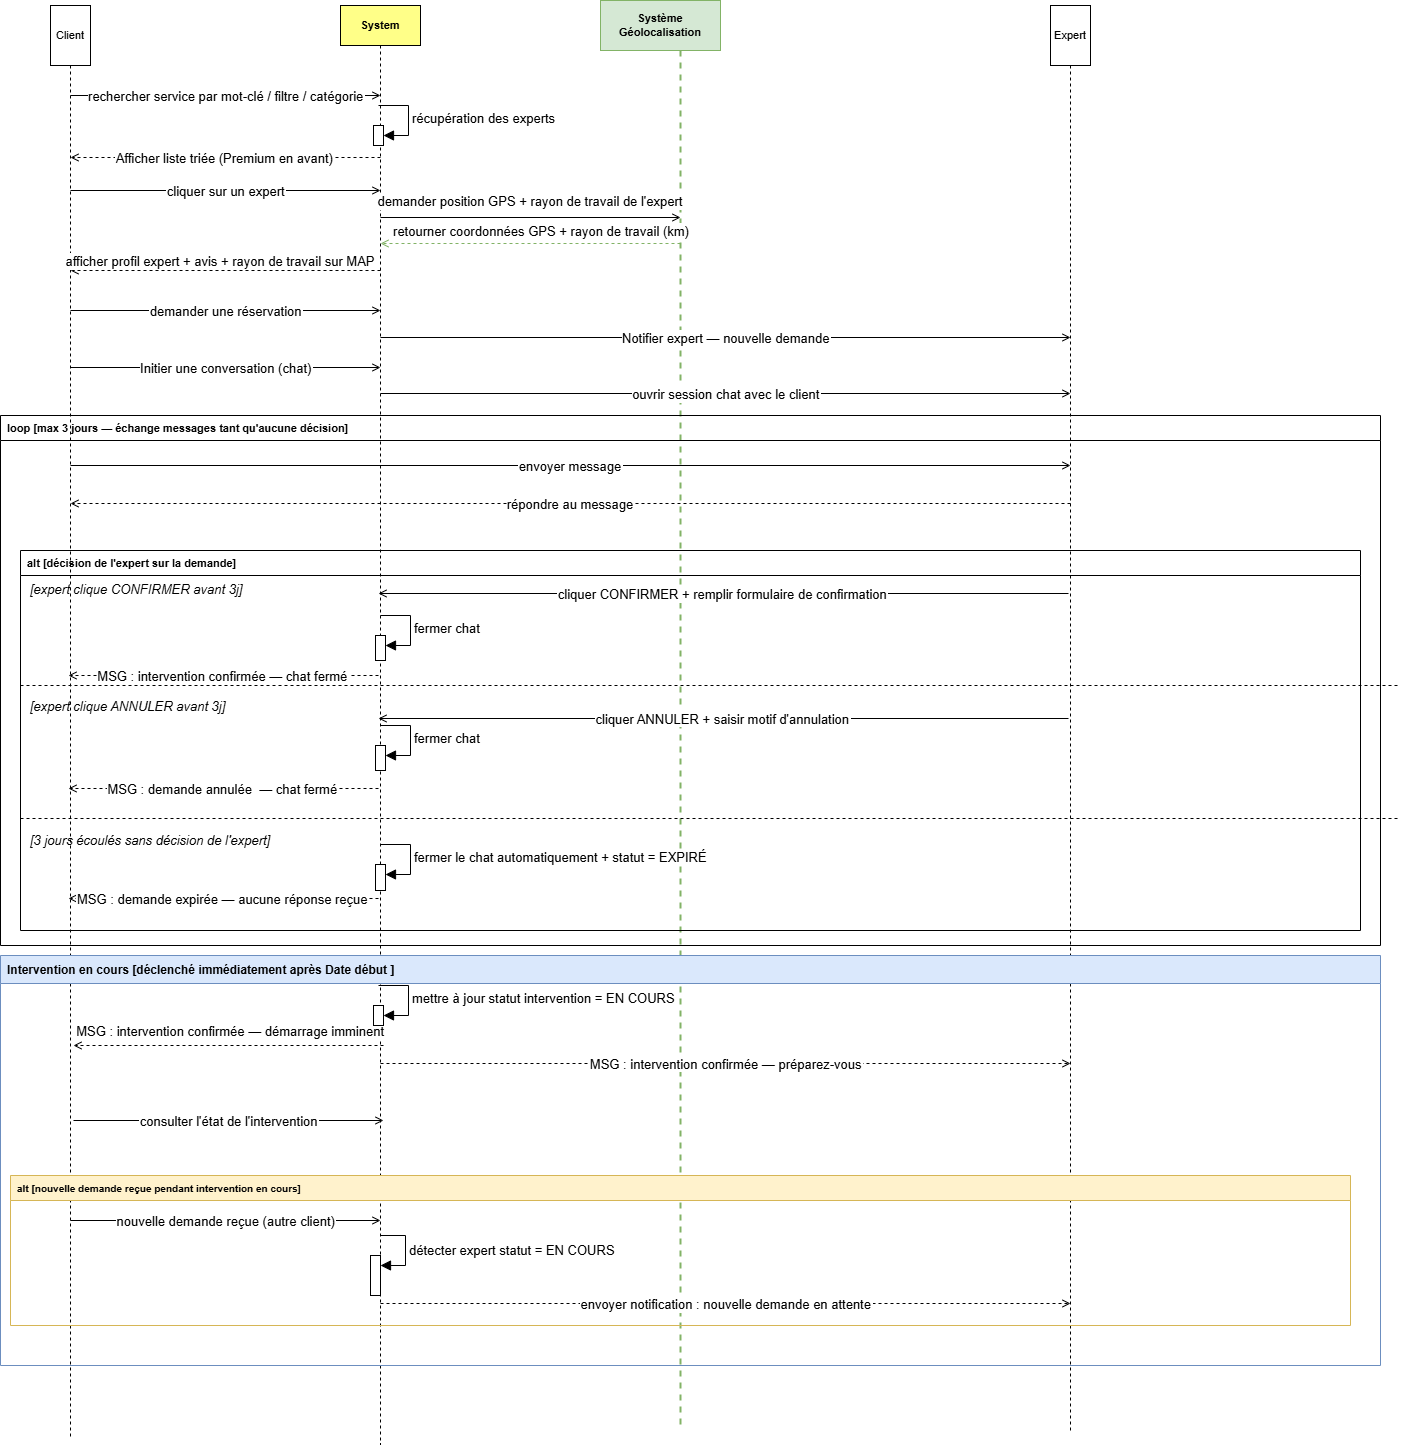

The diagram above was exported from draw.io. Its source (the exported page's mxGraphModel, read from the mxfile embedded in the PNG):
<mxGraphModel dx="1489" dy="753" grid="0" gridSize="10" guides="1" tooltips="1" connect="1" arrows="1" fold="1" page="1" pageScale="1" pageWidth="827" pageHeight="1169" math="0" shadow="0">
  <root>
    <mxCell id="0" />
    <mxCell id="1" parent="0" />
    <mxCell id="Y0JMk8RbPpECaxDUVDbC-1" parent="1" style="shape=mxgraph.uml.actor;whiteSpace=wrap;html=1;fontSize=11;" value="Client" vertex="1">
      <mxGeometry height="60" width="40" x="140" y="165" as="geometry" />
    </mxCell>
    <mxCell id="Y0JMk8RbPpECaxDUVDbC-2" parent="1" style="rounded=0;whiteSpace=wrap;html=1;fillColor=#ffff88;strokeColor=#000000;fontStyle=1;fontSize=11;" value="System" vertex="1">
      <mxGeometry height="40" width="80" x="430" y="165" as="geometry" />
    </mxCell>
    <mxCell id="Y0JMk8RbPpECaxDUVDbC-3" parent="1" style="rounded=0;whiteSpace=wrap;html=1;fillColor=#d5e8d4;strokeColor=#82b366;fontStyle=1;fontSize=11;" value="Système&#10;Géolocalisation" vertex="1">
      <mxGeometry height="50" width="120" x="690" y="160" as="geometry" />
    </mxCell>
    <mxCell id="Y0JMk8RbPpECaxDUVDbC-4" parent="1" style="shape=mxgraph.uml.actor;whiteSpace=wrap;html=1;fontSize=11;" value="Expert" vertex="1">
      <mxGeometry height="60" width="40" x="1140" y="165" as="geometry" />
    </mxCell>
    <mxCell id="Y0JMk8RbPpECaxDUVDbC-5" edge="1" parent="1" style="endArrow=none;dashed=1;strokeColor=#000000;" value="">
      <mxGeometry relative="1" as="geometry">
        <mxPoint x="160" y="225" as="sourcePoint" />
        <mxPoint x="160" y="1596.857212611607" as="targetPoint" />
      </mxGeometry>
    </mxCell>
    <mxCell id="Y0JMk8RbPpECaxDUVDbC-6" edge="1" parent="1" style="endArrow=none;dashed=1;strokeColor=#000000;" value="">
      <mxGeometry relative="1" as="geometry">
        <mxPoint x="470" y="205" as="sourcePoint" />
        <mxPoint x="470" y="1604" as="targetPoint" />
      </mxGeometry>
    </mxCell>
    <mxCell id="Y0JMk8RbPpECaxDUVDbC-7" edge="1" parent="1" style="endArrow=none;dashed=1;strokeColor=#82b366;strokeWidth=2;" value="">
      <mxGeometry relative="1" as="geometry">
        <mxPoint x="770" y="210" as="sourcePoint" />
        <mxPoint x="770" y="1588.000034877232" as="targetPoint" />
      </mxGeometry>
    </mxCell>
    <mxCell id="Y0JMk8RbPpECaxDUVDbC-8" edge="1" parent="1" style="endArrow=none;dashed=1;strokeColor=#000000;" value="">
      <mxGeometry relative="1" as="geometry">
        <mxPoint x="1160" y="225" as="sourcePoint" />
        <mxPoint x="1160" y="1591.1429268973213" as="targetPoint" />
      </mxGeometry>
    </mxCell>
    <mxCell id="Y0JMk8RbPpECaxDUVDbC-9" edge="1" parent="1" style="endArrow=open;endFill=0;fontSize=13;" value="rechercher service par mot-clé / filtre / catégorie">
      <mxGeometry relative="1" as="geometry">
        <mxPoint x="160" y="255" as="sourcePoint" />
        <mxPoint x="470" y="255" as="targetPoint" />
      </mxGeometry>
    </mxCell>
    <mxCell id="Y0JMk8RbPpECaxDUVDbC-10" edge="1" parent="1" style="endArrow=open;endFill=0;dashed=1;fontSize=13;" value="Afficher liste triée (Premium en avant)">
      <mxGeometry relative="1" as="geometry">
        <mxPoint x="470" y="317" as="sourcePoint" />
        <mxPoint x="160" y="317" as="targetPoint" />
      </mxGeometry>
    </mxCell>
    <mxCell id="Y0JMk8RbPpECaxDUVDbC-11" edge="1" parent="1" style="endArrow=open;endFill=0;fontSize=13;" value="cliquer sur un expert">
      <mxGeometry relative="1" as="geometry">
        <mxPoint x="160" y="350" as="sourcePoint" />
        <mxPoint x="470" y="350" as="targetPoint" />
      </mxGeometry>
    </mxCell>
    <mxCell id="Y0JMk8RbPpECaxDUVDbC-12" edge="1" parent="1" style="endArrow=open;endFill=0;fontSize=13;strokeColor=#000000;" value="demander position GPS + rayon de travail de l'expert">
      <mxGeometry relative="1" y="17" as="geometry">
        <mxPoint as="offset" />
        <mxPoint x="470" y="377" as="sourcePoint" />
        <mxPoint x="770" y="377" as="targetPoint" />
      </mxGeometry>
    </mxCell>
    <mxCell id="Y0JMk8RbPpECaxDUVDbC-13" edge="1" parent="1" style="endArrow=open;endFill=0;dashed=1;fontSize=13;strokeColor=#82b366;" value="retourner coordonnées GPS + rayon de travail (km)">
      <mxGeometry relative="1" x="-0.0714" y="-13" as="geometry">
        <mxPoint x="1" as="offset" />
        <mxPoint x="770" y="403" as="sourcePoint" />
        <mxPoint x="470" y="403" as="targetPoint" />
      </mxGeometry>
    </mxCell>
    <mxCell id="Y0JMk8RbPpECaxDUVDbC-14" edge="1" parent="1" style="endArrow=open;endFill=0;dashed=1;fontSize=13;" value="afficher profil expert + avis + rayon de travail sur MAP">
      <mxGeometry relative="1" x="0.0323" y="-10" as="geometry">
        <mxPoint as="offset" />
        <mxPoint x="470" y="430" as="sourcePoint" />
        <mxPoint x="160" y="430" as="targetPoint" />
      </mxGeometry>
    </mxCell>
    <mxCell id="Y0JMk8RbPpECaxDUVDbC-15" edge="1" parent="1" style="endArrow=open;endFill=0;fontSize=13;" value="demander une réservation">
      <mxGeometry relative="1" as="geometry">
        <mxPoint x="160" y="470" as="sourcePoint" />
        <mxPoint x="470" y="470" as="targetPoint" />
      </mxGeometry>
    </mxCell>
    <mxCell id="Y0JMk8RbPpECaxDUVDbC-16" edge="1" parent="1" style="endArrow=open;endFill=0;fontSize=13;" value="Notifier expert — nouvelle demande">
      <mxGeometry relative="1" as="geometry">
        <mxPoint x="470" y="497" as="sourcePoint" />
        <mxPoint x="1160" y="497" as="targetPoint" />
      </mxGeometry>
    </mxCell>
    <mxCell id="Y0JMk8RbPpECaxDUVDbC-17" edge="1" parent="1" style="endArrow=open;endFill=0;fontSize=13;" value="Initier une conversation (chat)">
      <mxGeometry relative="1" as="geometry">
        <mxPoint x="160" y="527" as="sourcePoint" />
        <mxPoint x="470" y="527" as="targetPoint" />
      </mxGeometry>
    </mxCell>
    <mxCell id="Y0JMk8RbPpECaxDUVDbC-18" edge="1" parent="1" style="endArrow=open;endFill=0;fontSize=13;" value="ouvrir session chat avec le client">
      <mxGeometry relative="1" as="geometry">
        <mxPoint x="470" y="553" as="sourcePoint" />
        <mxPoint x="1160" y="553" as="targetPoint" />
      </mxGeometry>
    </mxCell>
    <mxCell id="Y0JMk8RbPpECaxDUVDbC-19" parent="1" style="swimlane;startSize=25;swimlaneLine=1;fontStyle=1;fillColor=none;strokeColor=#000000;fontSize=11;align=left;spacingLeft=5;" value="loop [max 3 jours — échange messages tant qu'aucune décision]" vertex="1">
      <mxGeometry height="530" width="1380" x="90" y="575" as="geometry" />
    </mxCell>
    <mxCell id="Y0JMk8RbPpECaxDUVDbC-20" edge="1" parent="Y0JMk8RbPpECaxDUVDbC-19" style="endArrow=open;endFill=0;fontSize=13;" value="envoyer message">
      <mxGeometry relative="1" as="geometry">
        <mxPoint x="70" y="50" as="sourcePoint" />
        <mxPoint x="1070" y="50" as="targetPoint" />
      </mxGeometry>
    </mxCell>
    <mxCell id="Y0JMk8RbPpECaxDUVDbC-21" edge="1" parent="Y0JMk8RbPpECaxDUVDbC-19" style="endArrow=open;endFill=0;dashed=1;fontSize=13;" value="répondre au message">
      <mxGeometry relative="1" as="geometry">
        <mxPoint x="1070" y="88" as="sourcePoint" />
        <mxPoint x="70" y="88" as="targetPoint" />
      </mxGeometry>
    </mxCell>
    <mxCell id="Y0JMk8RbPpECaxDUVDbC-22" parent="1" style="swimlane;startSize=25;swimlaneLine=1;fontStyle=1;fillColor=none;strokeColor=#000000;fontSize=11;align=left;spacingLeft=5;" value="alt [décision de l'expert sur la demande]" vertex="1">
      <mxGeometry height="380" width="1340" x="110" y="710" as="geometry" />
    </mxCell>
    <mxCell id="Y0JMk8RbPpECaxDUVDbC-23" edge="1" parent="Y0JMk8RbPpECaxDUVDbC-22" style="endArrow=none;dashed=1;strokeColor=#000000;" value="">
      <mxGeometry relative="1" as="geometry">
        <mxPoint y="135" as="sourcePoint" />
        <mxPoint x="1380" y="135" as="targetPoint" />
      </mxGeometry>
    </mxCell>
    <mxCell id="Y0JMk8RbPpECaxDUVDbC-24" edge="1" parent="Y0JMk8RbPpECaxDUVDbC-22" style="endArrow=none;dashed=1;strokeColor=#000000;" value="">
      <mxGeometry relative="1" as="geometry">
        <mxPoint y="268" as="sourcePoint" />
        <mxPoint x="1380" y="268" as="targetPoint" />
      </mxGeometry>
    </mxCell>
    <mxCell id="Y0JMk8RbPpECaxDUVDbC-25" parent="Y0JMk8RbPpECaxDUVDbC-22" style="text;html=1;fontSize=13;fontStyle=2;align=left;" value="[expert clique CONFIRMER avant 3j]" vertex="1">
      <mxGeometry height="18" width="310" x="8" y="25" as="geometry" />
    </mxCell>
    <mxCell id="Y0JMk8RbPpECaxDUVDbC-26" edge="1" parent="Y0JMk8RbPpECaxDUVDbC-22" style="endArrow=open;endFill=0;fontSize=13;" value="cliquer CONFIRMER + remplir formulaire de confirmation">
      <mxGeometry relative="1" as="geometry">
        <mxPoint x="1048" y="43" as="sourcePoint" />
        <mxPoint x="358" y="43" as="targetPoint" />
      </mxGeometry>
    </mxCell>
    <mxCell id="Y0JMk8RbPpECaxDUVDbC-27" edge="1" parent="Y0JMk8RbPpECaxDUVDbC-22" style="endArrow=open;endFill=0;dashed=1;fontSize=13;" value="MSG : intervention confirmée — chat fermé">
      <mxGeometry relative="1" x="0.0036" as="geometry">
        <mxPoint as="offset" />
        <mxPoint x="358" y="125" as="sourcePoint" />
        <mxPoint x="48" y="125" as="targetPoint" />
      </mxGeometry>
    </mxCell>
    <mxCell id="Y0JMk8RbPpECaxDUVDbC-28" parent="Y0JMk8RbPpECaxDUVDbC-22" style="text;html=1;fontSize=13;fontStyle=2;align=left;" value="[expert clique ANNULER avant 3j]" vertex="1">
      <mxGeometry height="18" width="290" x="8" y="142" as="geometry" />
    </mxCell>
    <mxCell id="Y0JMk8RbPpECaxDUVDbC-29" edge="1" parent="Y0JMk8RbPpECaxDUVDbC-22" style="endArrow=open;endFill=0;fontSize=13;" value="cliquer ANNULER + saisir motif d'annulation">
      <mxGeometry relative="1" as="geometry">
        <mxPoint x="1048" y="168" as="sourcePoint" />
        <mxPoint x="358" y="168" as="targetPoint" />
      </mxGeometry>
    </mxCell>
    <mxCell id="Y0JMk8RbPpECaxDUVDbC-30" edge="1" parent="Y0JMk8RbPpECaxDUVDbC-22" style="endArrow=open;endFill=0;dashed=1;fontSize=13;" value="MSG : demande annulée  — chat fermé">
      <mxGeometry relative="1" as="geometry">
        <mxPoint x="358" y="238" as="sourcePoint" />
        <mxPoint x="48" y="238" as="targetPoint" />
      </mxGeometry>
    </mxCell>
    <mxCell id="Y0JMk8RbPpECaxDUVDbC-31" parent="Y0JMk8RbPpECaxDUVDbC-22" style="text;html=1;fontSize=13;fontStyle=2;align=left;" value="[3 jours écoulés sans décision de l'expert]" vertex="1">
      <mxGeometry height="18" width="350" x="8" y="276" as="geometry" />
    </mxCell>
    <mxCell id="Y0JMk8RbPpECaxDUVDbC-32" edge="1" parent="Y0JMk8RbPpECaxDUVDbC-22" style="endArrow=open;endFill=0;dashed=1;fontSize=13;" value="MSG : demande expirée — aucune réponse reçue">
      <mxGeometry relative="1" as="geometry">
        <mxPoint x="358" y="348" as="sourcePoint" />
        <mxPoint x="48" y="348" as="targetPoint" />
      </mxGeometry>
    </mxCell>
    <mxCell id="Y0JMk8RbPpECaxDUVDbC-33" parent="Y0JMk8RbPpECaxDUVDbC-22" style="html=1;points=[[0,0,0,0,5],[0,1,0,0,-5],[1,0,0,0,5],[1,1,0,0,-5]];perimeter=orthogonalPerimeter;outlineConnect=0;targetShapes=umlLifeline;portConstraint=eastwest;newEdgeStyle={&quot;curved&quot;:0,&quot;rounded&quot;:0};fontSize=13;" value="" vertex="1">
      <mxGeometry height="25" width="10" x="355" y="85" as="geometry" />
    </mxCell>
    <mxCell id="Y0JMk8RbPpECaxDUVDbC-34" edge="1" parent="Y0JMk8RbPpECaxDUVDbC-22" style="html=1;align=left;spacingLeft=2;endArrow=block;rounded=0;edgeStyle=orthogonalEdgeStyle;curved=0;rounded=0;fontSize=13;startSize=8;endSize=8;" target="Y0JMk8RbPpECaxDUVDbC-33" value="fermer chat">
      <mxGeometry relative="1" as="geometry">
        <Array as="points">
          <mxPoint x="390" y="95" />
        </Array>
        <mxPoint x="360" y="65" as="sourcePoint" />
      </mxGeometry>
    </mxCell>
    <mxCell id="Y0JMk8RbPpECaxDUVDbC-35" parent="Y0JMk8RbPpECaxDUVDbC-22" style="html=1;points=[[0,0,0,0,5],[0,1,0,0,-5],[1,0,0,0,5],[1,1,0,0,-5]];perimeter=orthogonalPerimeter;outlineConnect=0;targetShapes=umlLifeline;portConstraint=eastwest;newEdgeStyle={&quot;curved&quot;:0,&quot;rounded&quot;:0};fontSize=13;" value="" vertex="1">
      <mxGeometry height="25" width="10" x="355" y="195" as="geometry" />
    </mxCell>
    <mxCell id="Y0JMk8RbPpECaxDUVDbC-36" edge="1" parent="Y0JMk8RbPpECaxDUVDbC-22" style="html=1;align=left;spacingLeft=2;endArrow=block;rounded=0;edgeStyle=orthogonalEdgeStyle;curved=0;rounded=0;fontSize=13;startSize=8;endSize=8;" target="Y0JMk8RbPpECaxDUVDbC-35" value="fermer chat">
      <mxGeometry relative="1" as="geometry">
        <Array as="points">
          <mxPoint x="390" y="205" />
        </Array>
        <mxPoint x="360" y="175" as="sourcePoint" />
      </mxGeometry>
    </mxCell>
    <mxCell id="Y0JMk8RbPpECaxDUVDbC-37" parent="Y0JMk8RbPpECaxDUVDbC-22" style="html=1;points=[[0,0,0,0,5],[0,1,0,0,-5],[1,0,0,0,5],[1,1,0,0,-5]];perimeter=orthogonalPerimeter;outlineConnect=0;targetShapes=umlLifeline;portConstraint=eastwest;newEdgeStyle={&quot;curved&quot;:0,&quot;rounded&quot;:0};fontSize=13;" value="" vertex="1">
      <mxGeometry height="26" width="10" x="355" y="314" as="geometry" />
    </mxCell>
    <mxCell id="Y0JMk8RbPpECaxDUVDbC-38" edge="1" parent="Y0JMk8RbPpECaxDUVDbC-22" style="html=1;align=left;spacingLeft=2;endArrow=block;rounded=0;edgeStyle=orthogonalEdgeStyle;curved=0;rounded=0;fontSize=13;startSize=8;endSize=8;" target="Y0JMk8RbPpECaxDUVDbC-37" value="&lt;span style=&quot;text-align: center;&quot;&gt;fermer le chat automatiquement + statut = EXPIRÉ&lt;/span&gt;">
      <mxGeometry relative="1" as="geometry">
        <Array as="points">
          <mxPoint x="390" y="324" />
        </Array>
        <mxPoint x="360" y="294" as="sourcePoint" />
      </mxGeometry>
    </mxCell>
    <mxCell id="Y0JMk8RbPpECaxDUVDbC-39" parent="1" style="swimlane;startSize=28;swimlaneLine=1;fontStyle=1;fillColor=#dae8fc;strokeColor=#6c8ebf;fontSize=12;align=left;spacingLeft=5;" value="Intervention en cours  [déclenché immédiatement après Date début ]" vertex="1">
      <mxGeometry height="410" width="1380" x="90" y="1115" as="geometry" />
    </mxCell>
    <mxCell id="Y0JMk8RbPpECaxDUVDbC-40" edge="1" parent="Y0JMk8RbPpECaxDUVDbC-39" style="endArrow=open;endFill=0;dashed=1;fontSize=13;" value="MSG : intervention confirmée — démarrage imminent">
      <mxGeometry relative="1" x="-0.0129" y="-15" as="geometry">
        <mxPoint as="offset" />
        <mxPoint x="383" y="90" as="sourcePoint" />
        <mxPoint x="73" y="90" as="targetPoint" />
      </mxGeometry>
    </mxCell>
    <mxCell id="Y0JMk8RbPpECaxDUVDbC-41" edge="1" parent="Y0JMk8RbPpECaxDUVDbC-39" style="endArrow=open;endFill=0;dashed=1;fontSize=13;" value="MSG : intervention confirmée — préparez-vous">
      <mxGeometry relative="1" as="geometry">
        <mxPoint x="380" y="108" as="sourcePoint" />
        <mxPoint x="1070" y="108" as="targetPoint" />
      </mxGeometry>
    </mxCell>
    <mxCell id="Y0JMk8RbPpECaxDUVDbC-44" parent="Y0JMk8RbPpECaxDUVDbC-39" style="swimlane;startSize=25;swimlaneLine=1;fontStyle=1;fillColor=#fff2cc;strokeColor=#d6b656;fontSize=10;align=left;spacingLeft=5;" value="alt [nouvelle demande reçue pendant intervention en cours]" vertex="1">
      <mxGeometry height="150" width="1340" x="10" y="220" as="geometry" />
    </mxCell>
    <mxCell id="Y0JMk8RbPpECaxDUVDbC-45" edge="1" parent="Y0JMk8RbPpECaxDUVDbC-44" style="endArrow=open;endFill=0;fontSize=13;" value="nouvelle demande reçue (autre client)">
      <mxGeometry relative="1" as="geometry">
        <mxPoint x="60" y="45" as="sourcePoint" />
        <mxPoint x="370" y="45" as="targetPoint" />
      </mxGeometry>
    </mxCell>
    <mxCell id="Y0JMk8RbPpECaxDUVDbC-46" edge="1" parent="Y0JMk8RbPpECaxDUVDbC-44" style="endArrow=open;endFill=0;dashed=1;fontSize=13;" value="envoyer notification : nouvelle demande en attente">
      <mxGeometry relative="1" as="geometry">
        <mxPoint x="370" y="128" as="sourcePoint" />
        <mxPoint x="1060" y="128" as="targetPoint" />
      </mxGeometry>
    </mxCell>
    <mxCell id="Y0JMk8RbPpECaxDUVDbC-47" parent="Y0JMk8RbPpECaxDUVDbC-44" style="html=1;points=[[0,0,0,0,5],[0,1,0,0,-5],[1,0,0,0,5],[1,1,0,0,-5]];perimeter=orthogonalPerimeter;outlineConnect=0;targetShapes=umlLifeline;portConstraint=eastwest;newEdgeStyle={&quot;curved&quot;:0,&quot;rounded&quot;:0};fontSize=13;" value="" vertex="1">
      <mxGeometry height="40" width="10" x="360" y="80" as="geometry" />
    </mxCell>
    <mxCell id="Y0JMk8RbPpECaxDUVDbC-48" edge="1" parent="Y0JMk8RbPpECaxDUVDbC-44" style="html=1;align=left;spacingLeft=2;endArrow=block;rounded=0;edgeStyle=orthogonalEdgeStyle;curved=0;rounded=0;fontSize=13;startSize=8;endSize=8;" target="Y0JMk8RbPpECaxDUVDbC-47" value="&lt;span style=&quot;text-align: center;&quot;&gt;détecter expert statut = EN COURS&lt;/span&gt;">
      <mxGeometry relative="1" as="geometry">
        <Array as="points">
          <mxPoint x="395" y="90" />
        </Array>
        <mxPoint x="370" y="60" as="sourcePoint" />
      </mxGeometry>
    </mxCell>
    <mxCell id="Y0JMk8RbPpECaxDUVDbC-49" parent="Y0JMk8RbPpECaxDUVDbC-39" style="html=1;points=[[0,0,0,0,5],[0,1,0,0,-5],[1,0,0,0,5],[1,1,0,0,-5]];perimeter=orthogonalPerimeter;outlineConnect=0;targetShapes=umlLifeline;portConstraint=eastwest;newEdgeStyle={&quot;curved&quot;:0,&quot;rounded&quot;:0};fontSize=13;" value="" vertex="1">
      <mxGeometry height="20" width="10" x="373" y="50" as="geometry" />
    </mxCell>
    <mxCell id="Y0JMk8RbPpECaxDUVDbC-50" edge="1" parent="Y0JMk8RbPpECaxDUVDbC-39" style="html=1;align=left;spacingLeft=2;endArrow=block;rounded=0;edgeStyle=orthogonalEdgeStyle;curved=0;rounded=0;fontSize=13;startSize=8;endSize=8;" target="Y0JMk8RbPpECaxDUVDbC-49" value="&lt;span style=&quot;text-align: center;&quot;&gt;mettre à jour statut intervention = EN COURS&lt;/span&gt;">
      <mxGeometry relative="1" as="geometry">
        <Array as="points">
          <mxPoint x="408" y="60" />
        </Array>
        <mxPoint x="378" y="30" as="sourcePoint" />
      </mxGeometry>
    </mxCell>
    <mxCell id="a88LsUTBM0qlw_5Ei-Zh-1" edge="1" parent="Y0JMk8RbPpECaxDUVDbC-39" style="endArrow=open;endFill=0;fontSize=13;" value="consulter l'état de l'intervention">
      <mxGeometry relative="1" as="geometry">
        <mxPoint x="73" y="165" as="sourcePoint" />
        <mxPoint x="383" y="165" as="targetPoint" />
      </mxGeometry>
    </mxCell>
    <mxCell id="Y0JMk8RbPpECaxDUVDbC-51" parent="1" style="html=1;points=[[0,0,0,0,5],[0,1,0,0,-5],[1,0,0,0,5],[1,1,0,0,-5]];perimeter=orthogonalPerimeter;outlineConnect=0;targetShapes=umlLifeline;portConstraint=eastwest;newEdgeStyle={&quot;curved&quot;:0,&quot;rounded&quot;:0};fontSize=13;" value="" vertex="1">
      <mxGeometry height="20" width="10" x="463" y="285" as="geometry" />
    </mxCell>
    <mxCell id="Y0JMk8RbPpECaxDUVDbC-52" edge="1" parent="1" style="html=1;align=left;spacingLeft=2;endArrow=block;rounded=0;edgeStyle=orthogonalEdgeStyle;curved=0;rounded=0;fontSize=13;startSize=8;endSize=8;" target="Y0JMk8RbPpECaxDUVDbC-51" value="&lt;span style=&quot;text-align: center;&quot;&gt;récupération des experts&lt;/span&gt;">
      <mxGeometry relative="1" as="geometry">
        <Array as="points">
          <mxPoint x="498" y="295" />
        </Array>
        <mxPoint x="468" y="265" as="sourcePoint" />
      </mxGeometry>
    </mxCell>
  </root>
</mxGraphModel>